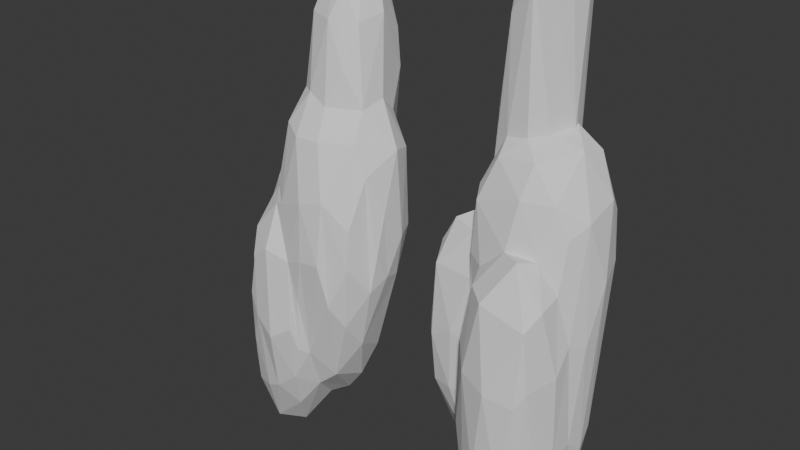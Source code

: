 # Source: mountain_pieces.blend  (saved by Blender 4.3.34; exported with 4.5.12 LTS)
import bpy
from mathutils import Matrix  # noqa: F401  (used for matrix-valued properties, if any)

bpy.ops.wm.read_factory_settings(use_empty=True)
scene = bpy.context.scene
scene.name = 'Scene'

# ---- collections
col_collection = bpy.data.collections.new('Collection'); scene.collection.children.link(col_collection)

# ---- world
world_world = bpy.data.worlds.new('World'); scene.world = world_world
world_world.use_nodes = True; world_world.node_tree.nodes.clear()
_N = world_world.node_tree.nodes; _L = world_world.node_tree.links
n0 = _N.new('ShaderNodeOutputWorld'); n0.name = 'World Output'; n0.location = (300, 300)
n1 = _N.new('ShaderNodeBackground'); n1.name = 'Background'; n1.location = (10, 300)
n1.inputs[0].default_value = (0.05088, 0.05088, 0.05088, 1.0)
_L.new(n1.outputs[0], n0.inputs[0])
n0.is_active_output = True
world_world.color = (0.05088, 0.05088, 0.05088)
world_world.sun_shadow_jitter_overblur = 0.0

# ---- meshes
me_cube_001 = bpy.data.meshes.new('Cube.001')
me_cube_001.from_pydata([(-1.0, -1.0, -1.0), (-2.899, -0.4506, 0.9897), (-1.0, 1.0, -1.0), (-1.0, 1.0, 1.0), (1.0, -1.0, -1.0), (1.0, -1.0, 1.0), (1.0, 1.0, -1.0), (1.567, 1.978, 1.307), (-1.0, -1.0, 0.6935), (-1.0, 1.0, 0.6935), (1.0, 1.0, 0.6935), (1.0, -1.0, 0.6935), (-1.452, 0.1996, -0.8345), (-1.452, 0.1996, 0.7436), (-1.452, 1.778, -0.8345), (-1.452, 1.778, 0.7436), (0.1259, 0.1996, -0.8345), (0.1259, 0.1996, 0.7436), (0.1259, 1.778, -0.8345), (0.1259, 1.778, 0.7436), (-1.452, 0.1996, 0.5018), (-1.452, 1.778, 0.5018), (0.1259, 1.778, 0.5018), (0.1259, 0.1996, 0.5018), (-1.044, -1.691, -0.9975), (-1.044, -1.691, 0.3305), (-1.044, 0.2159, -0.9975), (-1.044, 0.2159, 0.3305), (0.8627, -1.691, -0.9975), (0.9743, -2.899, 0.7013), (0.8627, 0.2159, -0.9975), (0.8627, 0.2159, 0.3305), (-1.044, -1.691, 0.127), (-1.044, 0.2159, 0.127), (0.8627, 0.2159, 0.127), (0.8627, -1.691, 0.127), (-1.848, -0.2993, -0.5584), (-1.848, -0.2993, 0.4744), (-1.848, 1.184, -0.5584), (-1.848, 1.184, 0.4744), (-0.365, -0.2993, -0.5584), (-0.365, -0.2993, 0.4744), (-0.365, 1.184, -0.5584), (-0.365, 1.184, 0.4744), (-4.187, -0.6749, 0.2432), (-1.848, 1.184, 0.3161), (-0.365, 1.184, 0.3161), (-0.365, -0.2993, 0.3161), (-0.6797, 0.3945, 0.01585), (-0.7174, 0.7581, 2.7), (-0.7248, 1.007, 0.04137), (-0.7625, 1.371, 2.726), (-0.08686, 0.4295, 0.1417), (-0.5034, 0.1213, 2.56), (-0.132, 1.042, 0.1672), (-0.1697, 1.406, 2.852), (-2.22, 0.1398, 1.243), (-1.01, 2.404, 1.512), (-0.6483, 0.9014, 1.667), (0.2157, 0.2734, 1.435)], [], [(8, 1, 3, 9), (9, 3, 7, 10), (10, 7, 5, 11), (11, 5, 1, 8), (2, 6, 4, 0), (7, 3, 1, 5), (4, 11, 8, 0), (6, 10, 11, 4), (2, 9, 10, 6), (0, 8, 9, 2), (20, 13, 15, 21), (21, 15, 19, 22), (22, 19, 17, 23), (23, 17, 13, 20), (14, 18, 16, 12), (19, 15, 13, 17), (16, 23, 20, 12), (18, 22, 23, 16), (14, 21, 22, 18), (12, 20, 21, 14), (32, 25, 27, 33), (33, 27, 31, 34), (34, 31, 29, 35), (35, 29, 25, 32), (26, 30, 28, 24), (31, 27, 25, 29), (28, 35, 32, 24), (30, 34, 35, 28), (26, 33, 34, 30), (24, 32, 33, 26), (44, 37, 39, 45), (45, 39, 43, 46), (46, 43, 41, 47), (47, 41, 37, 44), (38, 42, 40, 36), (43, 39, 37, 41), (40, 47, 44, 36), (42, 46, 47, 40), (38, 45, 46, 42), (36, 44, 45, 38), (56, 49, 51, 57), (57, 51, 55, 58), (58, 55, 53, 59), (59, 53, 49, 56), (50, 54, 52, 48), (55, 51, 49, 53), (52, 59, 56, 48), (54, 58, 59, 52), (50, 57, 58, 54), (48, 56, 57, 50)])
me_cube_001.polygons.foreach_set('use_smooth', [True] * 50)
_uv = me_cube_001.uv_layers.new(name='UVMap')
_uv.uv.foreach_set('vector', [0.5867, 0.0, 0.625, 0.0, 0.625, 0.25, 0.5867, 0.25, 0.5867, 0.25, 0.625, 0.25, 0.625, 0.5, 0.5867, 0.5, 0.5867, 0.5, 0.625, 0.5, 0.625, 0.75, 0.5867, 0.75, 0.5867, 0.75, 0.625, 0.75, 0.625, 1.0, 0.5867, 1.0, 0.125, 0.5, 0.375, 0.5, 0.375, 0.75, 0.125, 0.75, 0.625, 0.5, 0.875, 0.5, 0.875, 0.75, 0.625, 0.75, 0.375, 0.75, 0.5867, 0.75, 0.5867, 1.0, 0.375, 1.0, 0.375, 0.5, 0.5867, 0.5, 0.5867, 0.75, 0.375, 0.75, 0.375, 0.25, 0.5867, 0.25, 0.5867, 0.5, 0.375, 0.5, 0.375, 0.0, 0.5867, 0.0, 0.5867, 0.25, 0.375, 0.25, 0.5867, 0.0, 0.625, 0.0, 0.625, 0.25, 0.5867, 0.25, 0.5867, 0.25, 0.625, 0.25, 0.625, 0.5, 0.5867, 0.5, 0.5867, 0.5, 0.625, 0.5, 0.625, 0.75, 0.5867, 0.75, 0.5867, 0.75, 0.625, 0.75, 0.625, 1.0, 0.5867, 1.0, 0.125, 0.5, 0.375, 0.5, 0.375, 0.75, 0.125, 0.75, 0.625, 0.5, 0.875, 0.5, 0.875, 0.75, 0.625, 0.75, 0.375, 0.75, 0.5867, 0.75, 0.5867, 1.0, 0.375, 1.0, 0.375, 0.5, 0.5867, 0.5, 0.5867, 0.75, 0.375, 0.75, 0.375, 0.25, 0.5867, 0.25, 0.5867, 0.5, 0.375, 0.5, 0.375, 0.0, 0.5867, 0.0, 0.5867, 0.25, 0.375, 0.25, 0.5867, 0.0, 0.625, 0.0, 0.625, 0.25, 0.5867, 0.25, 0.5867, 0.25, 0.625, 0.25, 0.625, 0.5, 0.5867, 0.5, 0.5867, 0.5, 0.625, 0.5, 0.625, 0.75, 0.5867, 0.75, 0.5867, 0.75, 0.625, 0.75, 0.625, 1.0, 0.5867, 1.0, 0.125, 0.5, 0.375, 0.5, 0.375, 0.75, 0.125, 0.75, 0.625, 0.5, 0.875, 0.5, 0.875, 0.75, 0.625, 0.75, 0.375, 0.75, 0.5867, 0.75, 0.5867, 1.0, 0.375, 1.0, 0.375, 0.5, 0.5867, 0.5, 0.5867, 0.75, 0.375, 0.75, 0.375, 0.25, 0.5867, 0.25, 0.5867, 0.5, 0.375, 0.5, 0.375, 0.0, 0.5867, 0.0, 0.5867, 0.25, 0.375, 0.25, 0.5867, 0.0, 0.625, 0.0, 0.625, 0.25, 0.5867, 0.25, 0.5867, 0.25, 0.625, 0.25, 0.625, 0.5, 0.5867, 0.5, 0.5867, 0.5, 0.625, 0.5, 0.625, 0.75, 0.5867, 0.75, 0.5867, 0.75, 0.625, 0.75, 0.625, 1.0, 0.5867, 1.0, 0.125, 0.5, 0.375, 0.5, 0.375, 0.75, 0.125, 0.75, 0.625, 0.5, 0.875, 0.5, 0.875, 0.75, 0.625, 0.75, 0.375, 0.75, 0.5867, 0.75, 0.5867, 1.0, 0.375, 1.0, 0.375, 0.5, 0.5867, 0.5, 0.5867, 0.75, 0.375, 0.75, 0.375, 0.25, 0.5867, 0.25, 0.5867, 0.5, 0.375, 0.5, 0.375, 0.0, 0.5867, 0.0, 0.5867, 0.25, 0.375, 0.25, 0.5867, 0.0, 0.625, 0.0, 0.625, 0.25, 0.5867, 0.25, 0.5867, 0.25, 0.625, 0.25, 0.625, 0.5, 0.5867, 0.5, 0.5867, 0.5, 0.625, 0.5, 0.625, 0.75, 0.5867, 0.75, 0.5867, 0.75, 0.625, 0.75, 0.625, 1.0, 0.5867, 1.0, 0.125, 0.5, 0.375, 0.5, 0.375, 0.75, 0.125, 0.75, 0.625, 0.5, 0.875, 0.5, 0.875, 0.75, 0.625, 0.75, 0.375, 0.75, 0.5867, 0.75, 0.5867, 1.0, 0.375, 1.0, 0.375, 0.5, 0.5867, 0.5, 0.5867, 0.75, 0.375, 0.75, 0.375, 0.25, 0.5867, 0.25, 0.5867, 0.5, 0.375, 0.5, 0.375, 0.0, 0.5867, 0.0, 0.5867, 0.25, 0.375, 0.25])
me_cube_001.update()
me_cube_002 = bpy.data.meshes.new('Cube.002')
me_cube_002.from_pydata([(-3.047, -0.01993, -0.8912), (-1.878, -0.7082, 1.134), (-1.203, 1.402, -0.3452), (0.091, 0.5465, 1.001), (0.3361, -0.725, -0.6192), (1.63, -1.581, 0.7271), (0.6307, 1.235, -0.5485), (3.026, 1.075, 1.054), (-0.6393, -1.2, 0.6513), (-0.3447, 0.76, 0.722), (1.489, 0.5921, 0.5186), (1.748, -2.087, 0.4441), (-3.049, 1.078, -0.6521), (-0.8061, -0.02117, 0.7853), (-1.268, 2.087, -0.121), (-0.5736, 1.525, 0.8411), (-1.602, 0.9456, -0.8126), (0.641, -0.1537, 0.6248), (0.1789, 1.955, -0.2815), (0.8735, 1.393, 0.6806), (-1.15, 0.1473, 0.565), (-0.9174, 1.693, 0.6208), (0.5297, 1.561, 0.4603), (0.2973, 0.0148, 0.4046), (-3.185, -0.695, -0.9088), (-1.298, -1.62, 0.3007), (-2.905, 1.173, -0.8414), (-1.017, 0.2483, 0.3681), (-1.437, -0.8551, -1.103), (-0.9307, -2.231, 0.2122), (-1.156, 1.013, -1.035), (0.7318, 0.08822, 0.1742), (-1.587, -1.478, 0.1154), (-1.306, 0.3901, 0.1827), (0.4425, 0.23, -0.01119), (0.1617, -1.638, -0.07855), (-3.093, 0.4302, -0.378), (-1.625, -0.2892, 0.5627), (-2.875, 1.883, -0.3256), (-1.407, 1.164, 0.6151), (-1.733, 0.3057, -0.5288), (-0.2653, -0.4137, 0.4119), (-1.515, 1.759, -0.4764), (-0.04683, 1.039, 0.4643), (-4.125, 1.156, -0.1126), (-1.632, 1.274, 0.4709), (-0.2718, 1.15, 0.3201), (-0.4903, -0.3035, 0.2677), (-1.103, 0.6119, 0.05076), (-0.3574, 0.5088, 1.679), (-1.018, 1.198, 0.1002), (0.1262, 1.477, 2.266), (-0.3758, 0.5088, 0.1063), (-0.2394, -0.3053, 1.675), (-0.2906, 1.095, 0.1558), (0.438, 0.7806, 2.183), (-0.8096, -0.3629, 1.316), (1.016, 1.567, 1.518), (1.737, -0.1924, 1.322), (1.37, -0.8459, 1.295)], [], [(8, 1, 3, 9), (9, 3, 7, 10), (10, 7, 5, 11), (11, 5, 1, 8), (2, 6, 4, 0), (7, 3, 1, 5), (4, 11, 8, 0), (6, 10, 11, 4), (2, 9, 10, 6), (0, 8, 9, 2), (20, 13, 15, 21), (21, 15, 19, 22), (22, 19, 17, 23), (23, 17, 13, 20), (14, 18, 16, 12), (19, 15, 13, 17), (16, 23, 20, 12), (18, 22, 23, 16), (14, 21, 22, 18), (12, 20, 21, 14), (32, 25, 27, 33), (33, 27, 31, 34), (34, 31, 29, 35), (35, 29, 25, 32), (26, 30, 28, 24), (31, 27, 25, 29), (28, 35, 32, 24), (30, 34, 35, 28), (26, 33, 34, 30), (24, 32, 33, 26), (44, 37, 39, 45), (45, 39, 43, 46), (46, 43, 41, 47), (47, 41, 37, 44), (38, 42, 40, 36), (43, 39, 37, 41), (40, 47, 44, 36), (42, 46, 47, 40), (38, 45, 46, 42), (36, 44, 45, 38), (56, 49, 51, 57), (57, 51, 55, 58), (58, 55, 53, 59), (59, 53, 49, 56), (50, 54, 52, 48), (55, 51, 49, 53), (52, 59, 56, 48), (54, 58, 59, 52), (50, 57, 58, 54), (48, 56, 57, 50)])
_uv = me_cube_002.uv_layers.new(name='UVMap')
_uv.uv.foreach_set('vector', [0.5867, 0.0, 0.625, 0.0, 0.625, 0.25, 0.5867, 0.25, 0.5867, 0.25, 0.625, 0.25, 0.625, 0.5, 0.5867, 0.5, 0.5867, 0.5, 0.625, 0.5, 0.625, 0.75, 0.5867, 0.75, 0.5867, 0.75, 0.625, 0.75, 0.625, 1.0, 0.5867, 1.0, 0.125, 0.5, 0.375, 0.5, 0.375, 0.75, 0.125, 0.75, 0.625, 0.5, 0.875, 0.5, 0.875, 0.75, 0.625, 0.75, 0.375, 0.75, 0.5867, 0.75, 0.5867, 1.0, 0.375, 1.0, 0.375, 0.5, 0.5867, 0.5, 0.5867, 0.75, 0.375, 0.75, 0.375, 0.25, 0.5867, 0.25, 0.5867, 0.5, 0.375, 0.5, 0.375, 0.0, 0.5867, 0.0, 0.5867, 0.25, 0.375, 0.25, 0.5867, 0.0, 0.625, 0.0, 0.625, 0.25, 0.5867, 0.25, 0.5867, 0.25, 0.625, 0.25, 0.625, 0.5, 0.5867, 0.5, 0.5867, 0.5, 0.625, 0.5, 0.625, 0.75, 0.5867, 0.75, 0.5867, 0.75, 0.625, 0.75, 0.625, 1.0, 0.5867, 1.0, 0.125, 0.5, 0.375, 0.5, 0.375, 0.75, 0.125, 0.75, 0.625, 0.5, 0.875, 0.5, 0.875, 0.75, 0.625, 0.75, 0.375, 0.75, 0.5867, 0.75, 0.5867, 1.0, 0.375, 1.0, 0.375, 0.5, 0.5867, 0.5, 0.5867, 0.75, 0.375, 0.75, 0.375, 0.25, 0.5867, 0.25, 0.5867, 0.5, 0.375, 0.5, 0.375, 0.0, 0.5867, 0.0, 0.5867, 0.25, 0.375, 0.25, 0.5867, 0.0, 0.625, 0.0, 0.625, 0.25, 0.5867, 0.25, 0.5867, 0.25, 0.625, 0.25, 0.625, 0.5, 0.5867, 0.5, 0.5867, 0.5, 0.625, 0.5, 0.625, 0.75, 0.5867, 0.75, 0.5867, 0.75, 0.625, 0.75, 0.625, 1.0, 0.5867, 1.0, 0.125, 0.5, 0.375, 0.5, 0.375, 0.75, 0.125, 0.75, 0.625, 0.5, 0.875, 0.5, 0.875, 0.75, 0.625, 0.75, 0.375, 0.75, 0.5867, 0.75, 0.5867, 1.0, 0.375, 1.0, 0.375, 0.5, 0.5867, 0.5, 0.5867, 0.75, 0.375, 0.75, 0.375, 0.25, 0.5867, 0.25, 0.5867, 0.5, 0.375, 0.5, 0.375, 0.0, 0.5867, 0.0, 0.5867, 0.25, 0.375, 0.25, 0.5867, 0.0, 0.625, 0.0, 0.625, 0.25, 0.5867, 0.25, 0.5867, 0.25, 0.625, 0.25, 0.625, 0.5, 0.5867, 0.5, 0.5867, 0.5, 0.625, 0.5, 0.625, 0.75, 0.5867, 0.75, 0.5867, 0.75, 0.625, 0.75, 0.625, 1.0, 0.5867, 1.0, 0.125, 0.5, 0.375, 0.5, 0.375, 0.75, 0.125, 0.75, 0.625, 0.5, 0.875, 0.5, 0.875, 0.75, 0.625, 0.75, 0.375, 0.75, 0.5867, 0.75, 0.5867, 1.0, 0.375, 1.0, 0.375, 0.5, 0.5867, 0.5, 0.5867, 0.75, 0.375, 0.75, 0.375, 0.25, 0.5867, 0.25, 0.5867, 0.5, 0.375, 0.5, 0.375, 0.0, 0.5867, 0.0, 0.5867, 0.25, 0.375, 0.25, 0.5867, 0.0, 0.625, 0.0, 0.625, 0.25, 0.5867, 0.25, 0.5867, 0.25, 0.625, 0.25, 0.625, 0.5, 0.5867, 0.5, 0.5867, 0.5, 0.625, 0.5, 0.625, 0.75, 0.5867, 0.75, 0.5867, 0.75, 0.625, 0.75, 0.625, 1.0, 0.5867, 1.0, 0.125, 0.5, 0.375, 0.5, 0.375, 0.75, 0.125, 0.75, 0.625, 0.5, 0.875, 0.5, 0.875, 0.75, 0.625, 0.75, 0.375, 0.75, 0.5867, 0.75, 0.5867, 1.0, 0.375, 1.0, 0.375, 0.5, 0.5867, 0.5, 0.5867, 0.75, 0.375, 0.75, 0.375, 0.25, 0.5867, 0.25, 0.5867, 0.5, 0.375, 0.5, 0.375, 0.0, 0.5867, 0.0, 0.5867, 0.25, 0.375, 0.25])
me_cube_002.update()

# ---- objects
ob_cube = bpy.data.objects.new('Cube', me_cube_001)
ob_cube_001 = bpy.data.objects.new('Cube.001', me_cube_002)

# ---- transforms, parenting, visibility, modifiers, constraints
ob_cube.location = (0.0, 0.0, 0.0)
ob_cube.scale = (1.0, 1.0, 3.835)
_m = ob_cube.modifiers.new('Subdivision', 'SUBSURF')
_m.levels = 2
_m = ob_cube.modifiers.new('Remesh', 'REMESH')
_m.scale = 0.9117
_m.octree_depth = 3
_m.voxel_size = 0.2638
_m = ob_cube.modifiers.new('Displace', 'DISPLACE')
_m = ob_cube.modifiers.new('Decimate', 'DECIMATE')
_m.ratio = 0.2488
ob_cube_001.location = (-6.394, 0.0, 0.0)
ob_cube_001.scale = (1.0, 1.0, 3.835)
_m = ob_cube_001.modifiers.new('Subdivision', 'SUBSURF')
_m.levels = 2
_m = ob_cube_001.modifiers.new('Remesh', 'REMESH')
_m.scale = 0.9117
_m.octree_depth = 3
_m.voxel_size = 0.2638
_m = ob_cube_001.modifiers.new('Displace', 'DISPLACE')
_m = ob_cube_001.modifiers.new('Decimate', 'DECIMATE')
_m.ratio = 0.2488

# ---- collection membership
col_collection.objects.link(ob_cube)
col_collection.objects.link(ob_cube_001)

# ---- scene / render settings (as saved in the file)
scene.frame_start = 1; scene.frame_end = 250; scene.frame_set(1)
scene.render.engine = 'BLENDER_EEVEE_NEXT'
bpy.context.view_layer.update()

# ---- added for rendering (the .blend has no active camera and no usable light): camera, sun
cam_auto = bpy.data.cameras.new('AutoCamera')
cam_auto.lens = 50.0
cam_auto.sensor_width = 36.0
cam_auto.clip_end = 1000.0
ob_auto_camera = bpy.data.objects.new('AutoCamera', cam_auto)
scene.collection.objects.link(ob_auto_camera)
ob_auto_camera.location = (11.5959, -18.992, 15.045)
ob_auto_camera.rotation_euler = (1.09748, -7.21219e-08, 0.694738)
scene.camera = ob_auto_camera
light_auto_sun = bpy.data.lights.new('AutoSun', 'SUN')
light_auto_sun.energy = 3.0
light_auto_sun.angle = 0.0523599
ob_auto_sun = bpy.data.objects.new('AutoSun', light_auto_sun)
scene.collection.objects.link(ob_auto_sun)
ob_auto_sun.rotation_euler = (0.872665, 0.174533, 0.523599)
bpy.context.view_layer.update()
